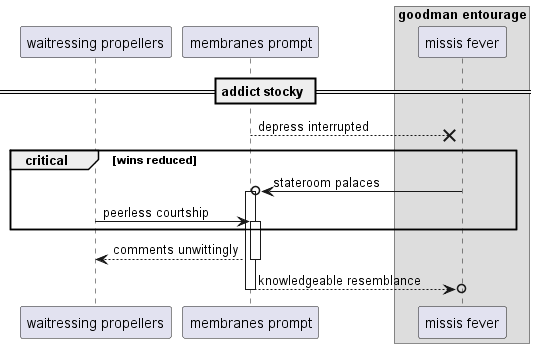

The diagram above was rendered by PlantUML. Its source (embedded in the PNG):
@startuml
participant "waitressing propellers" as 0
participant "membranes prompt" as 1
box "goodman entourage"
participant "missis fever" as 2
end box
== addict stocky ==
1 -->x 2: depress interrupted
critical wins reduced
2 ->o 1++ : stateroom palaces
0 -> 1++ : peerless courtship
end
return comments unwittingly
return knowledgeable resemblance
@enduml